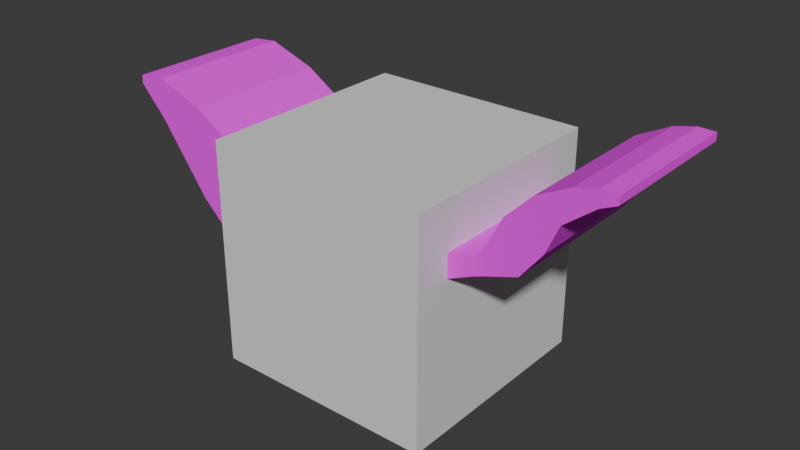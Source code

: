 # Source: puzzle_pieces.blend  (saved by Blender 4.4.32; exported with 4.5.12 LTS)
import bpy
from mathutils import Matrix  # noqa: F401  (used for matrix-valued properties, if any)

bpy.ops.wm.read_factory_settings(use_empty=True)
scene = bpy.context.scene
scene.name = 'Scene'

# ---- collections
col_heart_pieces = bpy.data.collections.new('heart_pieces'); scene.collection.children.link(col_heart_pieces)
col_whale_piece = bpy.data.collections.new('whale_piece'); scene.collection.children.link(col_whale_piece)
col_sea_angel_piece = bpy.data.collections.new('sea_angel_piece'); scene.collection.children.link(col_sea_angel_piece)

# ---- images (referenced by path relative to the original .blend; pixels are not part of the script)
import os
ASSET_DIR = os.environ.get("B2B_ASSET_DIR", "")  # directory of the original .blend (textures are referenced by path, not embedded)
HERE = os.path.dirname(os.path.abspath(__file__))  # packed textures are extracted next to this script under _unpacked/

def load_image(name, relpath, width, height, colorspace="sRGB"):
    """Load a texture the original file referenced (path relative to the .blend, or extracted next to this script)."""
    p = next((c for c in (os.path.join(HERE, relpath), os.path.join(ASSET_DIR, relpath)) if relpath and os.path.exists(c)), "")
    if p:
        img = bpy.data.images.load(p, check_existing=True)
        img.name = name
    else:  # same state as the original file: an image datablock whose file is absent (Cycles renders it pink)
        img = bpy.data.images.new(name, width, height)
        img.source = "FILE"
        img.filepath = "//" + (relpath or name)
    img.colorspace_settings.name = colorspace
    return img
img_whale_texture = load_image('whale_texture', 'whale_texture.png', 1024, 1024, 'sRGB')

# ---- materials (node trees are filled in below, after node groups)
mat_material_003 = bpy.data.materials.new('Material.003')
mat_material_004 = bpy.data.materials.new('Material.004')
mat_material_002 = bpy.data.materials.new('Material.002')
mat_material_001 = bpy.data.materials.new('Material.001')
mat_material = bpy.data.materials.new('Material')

# ---- material node trees
mat_material_003.use_nodes = True; mat_material_003.node_tree.nodes.clear()
_N = mat_material_003.node_tree.nodes; _L = mat_material_003.node_tree.links
n0 = _N.new('ShaderNodeBsdfPrincipled'); n0.name = 'Principled BSDF'; n0.location = (-200, 100)
n0.inputs[2].default_value = 1.0
n1 = _N.new('ShaderNodeOutputMaterial'); n1.name = 'Material Output'; n1.location = (200, 100)
n2 = _N.new('ShaderNodeTexImage'); n2.name = 'Image Texture'; n2.location = (-490, 66)
_L.new(n0.outputs[0], n1.inputs[0])
_L.new(n2.outputs[0], n0.inputs[0])
n1.is_active_output = True
mat_material_004.use_nodes = True; mat_material_004.node_tree.nodes.clear()
_N = mat_material_004.node_tree.nodes; _L = mat_material_004.node_tree.links
n0 = _N.new('ShaderNodeBsdfPrincipled'); n0.name = 'Principled BSDF'; n0.location = (-200, 100)
n0.inputs[2].default_value = 1.0
n1 = _N.new('ShaderNodeOutputMaterial'); n1.name = 'Material Output'; n1.location = (200, 100)
n2 = _N.new('ShaderNodeTexImage'); n2.name = 'Image Texture'; n2.location = (-490, 66)
_L.new(n0.outputs[0], n1.inputs[0])
_L.new(n2.outputs[0], n0.inputs[0])
n1.is_active_output = True
mat_material_002.use_nodes = True; mat_material_002.node_tree.nodes.clear()
_N = mat_material_002.node_tree.nodes; _L = mat_material_002.node_tree.links
n0 = _N.new('ShaderNodeBsdfPrincipled'); n0.name = 'Principled BSDF'; n0.location = (-200, 100)
n0.inputs[2].default_value = 1.0
n1 = _N.new('ShaderNodeOutputMaterial'); n1.name = 'Material Output'; n1.location = (200, 100)
n2 = _N.new('ShaderNodeTexImage'); n2.name = 'Image Texture'; n2.location = (-490, 66)
_L.new(n0.outputs[0], n1.inputs[0])
_L.new(n2.outputs[0], n0.inputs[0])
n1.is_active_output = True
mat_material_001.use_nodes = True; mat_material_001.node_tree.nodes.clear()
_N = mat_material_001.node_tree.nodes; _L = mat_material_001.node_tree.links
n0 = _N.new('ShaderNodeBsdfPrincipled'); n0.name = 'Principled BSDF'; n0.location = (-200, 100)
n0.inputs[2].default_value = 1.0
n1 = _N.new('ShaderNodeOutputMaterial'); n1.name = 'Material Output'; n1.location = (200, 100)
n2 = _N.new('ShaderNodeTexImage'); n2.name = 'Image Texture'; n2.location = (-490, 66)
n2.image = img_whale_texture
_L.new(n0.outputs[0], n1.inputs[0])
_L.new(n2.outputs[0], n0.inputs[0])
n1.is_active_output = True
mat_material.use_nodes = True; mat_material.node_tree.nodes.clear()
_N = mat_material.node_tree.nodes; _L = mat_material.node_tree.links
n0 = _N.new('ShaderNodeBsdfPrincipled'); n0.name = 'Principled BSDF'; n0.location = (-200, 100)
n1 = _N.new('ShaderNodeOutputMaterial'); n1.name = 'Material Output'; n1.location = (200, 100)
_L.new(n0.outputs[0], n1.inputs[0])
n1.is_active_output = True

# ---- world
world_world = bpy.data.worlds.new('World'); scene.world = world_world
world_world.use_nodes = True; world_world.node_tree.nodes.clear()
_N = world_world.node_tree.nodes; _L = world_world.node_tree.links
n0 = _N.new('ShaderNodeOutputWorld'); n0.name = 'World Output'; n0.location = (200, 100)
n1 = _N.new('ShaderNodeBackground'); n1.name = 'Background'; n1.location = (-200, 100)
n1.inputs[0].default_value = (0.05088, 0.05088, 0.05088, 1.0)
_L.new(n1.outputs[0], n0.inputs[0])
n0.is_active_output = True
world_world.color = (0.05088, 0.05088, 0.05088)
world_world.sun_shadow_jitter_overblur = 0.0

# ---- meshes
me_cube_001 = bpy.data.meshes.new('Cube.001')
me_cube_001.from_pydata([(6.706e-08, -0.648, -0.8571), (0.8571, -0.648, 1.49e-08), (-0.8571, -0.648, 1.49e-08), (6.706e-08, -0.648, 0.8571), (-5.029e-08, 0.6528, -0.8571), (0.8571, 0.6528, 1.49e-08), (-0.8571, 0.6528, 1.49e-08), (-5.029e-08, 0.6528, 0.8571)], [], [(0, 1, 3, 2), (6, 7, 5, 4), (4, 5, 1, 0), (7, 3, 1, 5), (2, 3, 7, 6), (2, 6, 4, 0)])
_uv = me_cube_001.uv_layers.new(name='UVMap')
_uv.uv.foreach_set('vector', [0.5922, 0.4308, 0.5112, 0.3519, 0.5901, 0.271, 0.6711, 0.3499, 0.4282, 0.599, 0.3473, 0.52, 0.4262, 0.4391, 0.5071, 0.518, 0.5071, 0.518, 0.4262, 0.4391, 0.5112, 0.3519, 0.5922, 0.4308, 0.3452, 0.3602, 0.4303, 0.273, 0.5112, 0.3519, 0.4262, 0.4391, 0.6731, 0.5097, 0.754, 0.5887, 0.669, 0.6758, 0.5881, 0.5969, 0.6731, 0.5097, 0.5881, 0.5969, 0.5071, 0.518, 0.5922, 0.4308])
me_cube_001.materials.append(mat_material_003)
me_cube_001.update()
me_cube_003 = bpy.data.meshes.new('Cube.003')
me_cube_003.from_pydata([(0.1637, -0.65, -0.866), (1.016, -0.65, -0.0002555), (0.1637, 0.656, -0.866), (1.016, 0.656, -0.0002555), (-0.9055, -0.65, -0.1156), (-0.9055, 0.656, -0.1156), (-0.8566, -0.65, -0.4246), (-0.8566, 0.656, -0.4246), (-0.7684, -0.65, -0.7033), (-0.7684, 0.656, -0.7033), (-0.6856, -0.65, -0.866), (-0.6856, 0.656, -0.866), (1.016, -0.65, 0.3204), (1.016, 0.656, 0.3204), (0.9035, -0.65, 0.4722), (0.9035, 0.656, 0.4722), (0.6822, -0.65, 0.6935), (0.6822, 0.656, 0.6935), (0.4035, -0.65, 0.8355), (0.4035, 0.656, 0.8355), (0.09445, -0.65, 0.8844), (0.09445, 0.656, 0.8844), (-0.2146, -0.65, 0.8355), (-0.2146, 0.656, 0.8355), (-0.4933, -0.65, 0.6935), (-0.4933, 0.656, 0.6935), (-0.7146, -0.65, 0.4722), (-0.7146, 0.656, 0.4722), (-0.8566, -0.65, 0.1935), (-0.8566, 0.656, 0.1935)], [], [(3, 2, 11, 9, 7, 5, 29, 27, 25, 23, 21, 19, 17, 15, 13), (2, 3, 1, 0), (4, 5, 7, 6), (6, 7, 9, 8), (8, 9, 11, 10), (12, 13, 15, 14), (14, 15, 17, 16), (16, 17, 19, 18), (18, 19, 21, 20), (20, 21, 23, 22), (22, 23, 25, 24), (24, 25, 27, 26), (26, 27, 29, 28), (28, 29, 5, 4), (1, 3, 13, 12), (0, 1, 12, 14, 16, 18, 20, 22, 24, 26, 28, 4, 6, 8, 10), (0, 10, 11, 2)])
_uv = me_cube_003.uv_layers.new(name='UVMap')
_uv.uv.foreach_set('vector', [0.6664, 0.712, 0.4686, 0.6546, 0.343, 0.725, 0.3442, 0.756, 0.3543, 0.8045, 0.3726, 0.8543, 0.4055, 0.8959, 0.4496, 0.9254, 0.5007, 0.9398, 0.5537, 0.9377, 0.6035, 0.9193, 0.6452, 0.8864, 0.6746, 0.8423, 0.689, 0.7912, 0.693, 0.7594, 0.9736, 0.7406, 0.9736, 0.9071, 0.7946, 0.9071, 0.7946, 0.7406, 0.7944, 0.5162, 0.9738, 0.5162, 0.9738, 0.5591, 0.7944, 0.5591, 0.7944, 0.5591, 0.9738, 0.5591, 0.9738, 0.5992, 0.7944, 0.5992, 0.7944, 0.5992, 0.9738, 0.5992, 0.9738, 0.6242, 0.7944, 0.6242, 0.7944, 0.1473, 0.9738, 0.1473, 0.9738, 0.1732, 0.7944, 0.1732, 0.7944, 0.1732, 0.9738, 0.1732, 0.9738, 0.2161, 0.7944, 0.2161, 0.7944, 0.2161, 0.9738, 0.2161, 0.9738, 0.259, 0.7944, 0.259, 0.7944, 0.259, 0.9738, 0.259, 0.9738, 0.3018, 0.7944, 0.3018, 0.7944, 0.3018, 0.9738, 0.3018, 0.9738, 0.3447, 0.7944, 0.3447, 0.7944, 0.3447, 0.9738, 0.3447, 0.9738, 0.3876, 0.7944, 0.3876, 0.7944, 0.3876, 0.9738, 0.3876, 0.9738, 0.4305, 0.7944, 0.4305, 0.7944, 0.4305, 0.9738, 0.4305, 0.9738, 0.4733, 0.7944, 0.4733, 0.7944, 0.4733, 0.9738, 0.4733, 0.9738, 0.5162, 0.7944, 0.5162, 0.7946, 0.1034, 0.9736, 0.1034, 0.9738, 0.1473, 0.7944, 0.1473, 0.4694, 0.6519, 0.6672, 0.7093, 0.6938, 0.7568, 0.6898, 0.7886, 0.6754, 0.8396, 0.6459, 0.8838, 0.6043, 0.9166, 0.5545, 0.935, 0.5015, 0.9371, 0.4504, 0.9227, 0.4063, 0.8933, 0.3734, 0.8516, 0.355, 0.8018, 0.345, 0.7533, 0.3437, 0.7224, 0.7946, 0.7406, 0.7944, 0.6242, 0.9738, 0.6242, 0.9736, 0.7406])
me_cube_003.materials.append(mat_material_004)
me_cube_003.update()
me_cube_005 = bpy.data.meshes.new('Cube.005')
me_cube_005.from_pydata([(-0.7551, -0.6621, 0.501), (-0.6841, -0.6621, 0.3542), (-0.6841, 0.6438, 0.3542), (-0.5707, -0.6621, 0.1824), (-0.5707, 0.6438, 0.1824), (0.9563, -0.6621, -0.3523), (0.9563, 0.6438, -0.3523), (0.09725, 0.6438, 0.5038), (0.9563, -0.6621, -1.189), (0.9563, 0.6438, -1.189), (0.09725, -0.6621, 0.5038), (-0.7551, 0.6438, 0.501)], [], [(0, 11, 2, 1), (1, 2, 4, 3), (4, 9, 8, 3), (10, 7, 6, 5), (5, 6, 9, 8), (10, 0, 11, 7), (2, 11, 7, 6, 9, 4), (1, 3, 8, 5, 10, 0)])
_uv = me_cube_005.uv_layers.new(name='UVMap')
_uv.uv.foreach_set('vector', [0.2771, 0.8217, 0.04473, 0.8217, 0.04578, 0.7925, 0.276, 0.7925, 0.276, 0.7925, 0.04578, 0.7925, 0.04578, 0.7556, 0.276, 0.7556, 0.04578, 0.7556, 0.04394, 0.3879, 0.2779, 0.3879, 0.276, 0.7556, 0.2779, 0.02066, 0.04394, 0.02066, 0.04394, 0.2379, 0.2779, 0.2379, 0.2779, 0.2379, 0.04394, 0.2379, 0.04394, 0.3879, 0.2779, 0.3879, 0.2779, 0.9744, 0.2771, 0.8217, 0.04473, 0.8217, 0.04394, 0.9744, 0.735, 0.1869, 0.7633, 0.1753, 0.6446, 0.06799, 0.4171, 0.0798, 0.3121, 0.1967, 0.6976, 0.1967, 0.7362, 0.1895, 0.6988, 0.1993, 0.3134, 0.1993, 0.4184, 0.08239, 0.6458, 0.07058, 0.7645, 0.1779])
me_cube_005.materials.append(mat_material_002)
me_cube_005.update()
me_cube = bpy.data.meshes.new('Cube')
me_cube.from_pydata([(1.383, -0.6585, 0.1179), (1.383, -0.6585, 0.27), (-2.12, -0.6585, 0.7216), (-2.12, -0.6585, 0.7971), (1.383, 0.6585, 0.1179), (1.383, 0.6585, 0.27), (-2.12, 0.6585, 0.7216), (-2.12, 0.6585, 0.7971), (-0.1605, -0.6585, -0.796), (-0.1605, -0.6585, 0.1121), (-0.1605, 0.6585, -0.796), (-0.1605, 0.6585, 0.1121), (-1.1, -0.6585, 0.4634), (-1.1, -0.6585, -0.4659), (-1.1, 0.6585, 0.4634), (-1.435, -0.6585, 0.6708), (-1.435, 0.6585, -0.1433), (-1.435, -0.6585, -0.1433), (-1.435, 0.6585, 0.6708), (-1.875, -0.6585, 0.8225), (-1.875, 0.6585, 0.4575), (-1.875, -0.6585, 0.4575), (-1.875, 0.6585, 0.8225), (-0.6301, -0.6585, -0.6942), (-0.6301, 0.6585, 0.2693), (-0.6301, -0.6585, 0.2693), (-0.6301, 0.6585, -0.6942), (0.6114, -0.6585, -0.4741), (0.6114, 0.6585, 0.08386), (0.6114, -0.6585, 0.08386), (0.6114, 0.6585, -0.4741), (1.164, -0.6585, 0.01844), (1.164, 0.6585, 0.2256), (1.164, -0.6585, 0.2256), (1.164, 0.6585, 0.01844), (-1.1, 0.6585, -0.4659), (-1.018, -0.6585, -0.6714), (-1.018, 0.6585, -0.6714), (-0.8665, -0.6585, -0.9684), (-0.8665, 0.6585, -0.9684), (-0.6308, -0.6585, -1.204), (-0.6308, 0.6585, -1.204), (-0.3339, -0.6585, -1.355), (-0.3339, 0.6585, -1.355), (-0.2171, -0.6585, -1.314), (-0.2171, 0.6585, -1.314), (-0.3181, -0.6585, -1.184), (-0.3181, 0.6585, -1.184), (-0.4771, -0.6585, -0.9372), (-0.4771, 0.6585, -0.9372), (2.439, 0.6585, 0.993), (2.439, -0.6585, 0.993), (2.305, 0.6585, 0.9319), (2.305, -0.6585, 0.9319), (2.048, 0.6585, 0.7315), (2.048, -0.6585, 0.7315), (1.936, 0.6585, 0.4803), (1.936, -0.6585, 0.4803), (1.751, 0.6585, 0.2455), (1.751, -0.6585, 0.2455), (1.474, 0.6585, 0.1513), (1.474, -0.6585, 0.1513), (2.439, -0.6585, 1.061), (2.439, 0.6585, 1.061), (2.293, -0.6585, 1.063), (2.293, 0.6585, 1.063), (2.109, -0.6585, 1.018), (2.109, 0.6585, 1.018), (1.831, -0.6585, 0.8761), (1.831, 0.6585, 0.8761), (1.609, -0.6585, 0.6549), (1.609, 0.6585, 0.6549), (1.474, -0.6585, 0.3842), (1.474, 0.6585, 0.3842)], [], [(2, 3, 7, 6), (31, 34, 4, 0), (32, 33, 1, 5), (24, 25, 9, 11), (23, 26, 10, 8), (17, 16, 35, 13), (18, 15, 12, 14), (22, 19, 15, 18), (21, 20, 16, 17), (2, 6, 20, 21), (7, 3, 19, 22), (37, 35, 16, 20, 6, 7, 22, 18, 14, 24, 11, 28, 32, 5, 73, 71, 69, 67, 65, 63, 50, 52, 54, 56, 58, 60, 4, 34, 30, 10, 26, 49, 47, 45, 43, 41, 39), (14, 12, 25, 24), (11, 9, 29, 28), (8, 10, 30, 27), (28, 29, 33, 32), (27, 30, 34, 31), (13, 35, 37, 36), (36, 37, 39, 38), (38, 39, 41, 40), (40, 41, 43, 42), (42, 43, 45, 44), (44, 45, 47, 46), (46, 47, 49, 48), (48, 49, 26, 23), (57, 56, 54, 55), (59, 58, 56, 57), (61, 60, 58, 59), (55, 54, 52, 53), (53, 52, 50, 51), (62, 63, 65, 64), (64, 65, 67, 66), (66, 67, 69, 68), (68, 69, 71, 70), (70, 71, 73, 72), (51, 50, 63, 62), (12, 15, 19, 3, 2, 21, 17, 13, 36, 38, 40, 42, 44, 46, 48, 23, 8, 27, 31, 0, 61, 59, 57, 55, 53, 51, 62, 64, 66, 68, 70, 72, 1, 33, 29, 9, 25), (72, 73, 5, 1), (60, 61, 0, 4)])
_uv = me_cube.uv_layers.new(name='UVMap')
_uv.uv.foreach_set('vector', [0.914, 0.04047, 0.9217, 0.03276, 0.9781, 0.08945, 0.9704, 0.09716, 0.4703, 0.4822, 0.5268, 0.5389, 0.5116, 0.554, 0.4552, 0.4973, 0.2792, 0.7854, 0.2227, 0.7288, 0.2348, 0.7168, 0.2912, 0.7734, 0.1794, 0.8848, 0.1229, 0.8281, 0.1518, 0.7994, 0.2082, 0.8561, 0.6055, 0.3477, 0.6619, 0.4043, 0.6359, 0.4303, 0.5794, 0.3736, 0.8185, 0.1355, 0.875, 0.1922, 0.8378, 0.2292, 0.7813, 0.1726, 0.121, 0.9429, 0.06459, 0.8862, 0.09186, 0.8591, 0.1483, 0.9158, 0.09377, 0.9701, 0.03732, 0.9134, 0.06459, 0.8862, 0.121, 0.9429, 0.8841, 0.07018, 0.9406, 0.1269, 0.875, 0.1922, 0.8185, 0.1355, 0.914, 0.04047, 0.9704, 0.09716, 0.9406, 0.1269, 0.8841, 0.07018, 0.08104, 0.9827, 0.02459, 0.9261, 0.03732, 0.9134, 0.09377, 0.9701, 0.7964, 0.8855, 0.7601, 0.853, 0.6842, 0.8165, 0.5596, 0.7358, 0.5001, 0.7039, 0.4895, 0.6899, 0.5084, 0.6682, 0.5701, 0.6657, 0.6299, 0.6808, 0.7002, 0.6842, 0.7653, 0.6807, 0.8401, 0.6323, 0.871, 0.5677, 0.8849, 0.5443, 0.8772, 0.5168, 0.8517, 0.4573, 0.841, 0.401, 0.8467, 0.3553, 0.8572, 0.3343, 0.871, 0.3245, 0.8805, 0.337, 0.8767, 0.3577, 0.8813, 0.4126, 0.9061, 0.467, 0.9221, 0.5233, 0.9099, 0.5599, 0.9062, 0.5725, 0.9, 0.6061, 0.9183, 0.7357, 0.8926, 0.8489, 0.8352, 0.8626, 0.8834, 0.8971, 0.9326, 0.9318, 0.9601, 0.9488, 0.9551, 0.9646, 0.9067, 0.9572, 0.852, 0.9299, 0.1483, 0.9158, 0.09186, 0.8591, 0.1229, 0.8281, 0.1794, 0.8848, 0.2082, 0.8561, 0.1518, 0.7994, 0.1911, 0.7602, 0.2476, 0.8169, 0.5794, 0.3736, 0.6359, 0.4303, 0.5846, 0.4814, 0.5281, 0.4247, 0.2476, 0.8169, 0.1911, 0.7602, 0.2227, 0.7288, 0.2792, 0.7854, 0.5281, 0.4247, 0.5846, 0.4814, 0.5268, 0.5389, 0.4703, 0.4822, 0.7813, 0.1726, 0.8378, 0.2292, 0.8176, 0.252, 0.7584, 0.1926, 0.7584, 0.1926, 0.8176, 0.252, 0.7862, 0.2833, 0.727, 0.2239, 0.727, 0.2239, 0.7862, 0.2833, 0.7592, 0.3102, 0.7, 0.2507, 0.7, 0.2507, 0.7592, 0.3102, 0.7376, 0.3318, 0.6784, 0.2723, 0.6784, 0.2723, 0.7376, 0.3318, 0.7303, 0.339, 0.6711, 0.2795, 0.6711, 0.2795, 0.7303, 0.339, 0.716, 0.3532, 0.6568, 0.2938, 0.6568, 0.2938, 0.716, 0.3532, 0.6894, 0.3797, 0.6302, 0.3203, 0.6302, 0.3203, 0.6894, 0.3797, 0.6619, 0.4043, 0.6055, 0.3477, 0.4064, 0.5457, 0.463, 0.6026, 0.4366, 0.6288, 0.38, 0.572, 0.4323, 0.5199, 0.4889, 0.5768, 0.463, 0.6026, 0.4064, 0.5457, 0.4493, 0.5029, 0.506, 0.5598, 0.4889, 0.5768, 0.4323, 0.5199, 0.38, 0.572, 0.4366, 0.6288, 0.4123, 0.6531, 0.3557, 0.5962, 0.3557, 0.5962, 0.4123, 0.6531, 0.403, 0.6623, 0.3464, 0.6055, 0.3394, 0.6124, 0.3961, 0.6692, 0.3886, 0.6767, 0.332, 0.6198, 0.332, 0.6198, 0.3886, 0.6767, 0.3782, 0.687, 0.3216, 0.6302, 0.3216, 0.6302, 0.3782, 0.687, 0.3579, 0.7073, 0.3012, 0.6504, 0.3012, 0.6504, 0.3579, 0.7073, 0.3325, 0.7325, 0.2759, 0.6756, 0.2759, 0.6756, 0.3325, 0.7325, 0.3039, 0.761, 0.2473, 0.7041, 0.3464, 0.6055, 0.403, 0.6623, 0.3961, 0.6692, 0.3394, 0.6124, 0.6321, 0.6788, 0.5723, 0.6636, 0.5106, 0.6661, 0.4917, 0.6878, 0.5022, 0.7018, 0.5617, 0.7337, 0.6863, 0.8144, 0.7623, 0.8509, 0.7986, 0.8834, 0.8542, 0.9278, 0.9089, 0.9551, 0.9573, 0.9625, 0.9623, 0.9467, 0.9348, 0.9297, 0.8856, 0.895, 0.8374, 0.8606, 0.8948, 0.8468, 0.9205, 0.7336, 0.9022, 0.604, 0.9084, 0.5704, 0.9121, 0.5578, 0.9243, 0.5212, 0.9083, 0.4649, 0.8834, 0.4105, 0.8789, 0.3556, 0.8827, 0.335, 0.8732, 0.3224, 0.8594, 0.3322, 0.8489, 0.3532, 0.8432, 0.3989, 0.8539, 0.4552, 0.8794, 0.5147, 0.8871, 0.5422, 0.8731, 0.5657, 0.8423, 0.6303, 0.7675, 0.6786, 0.7024, 0.6821, 0.2473, 0.7041, 0.3039, 0.761, 0.2912, 0.7734, 0.2348, 0.7168, 0.506, 0.5598, 0.4493, 0.5029, 0.4552, 0.4973, 0.5116, 0.554])
me_cube.materials.append(mat_material_001)
me_cube.update()
me_cube_002 = bpy.data.meshes.new('Cube.002')
me_cube_002.from_pydata([(-1.0, -1.0, -1.0), (-1.0, -1.0, 1.0), (-1.0, 1.0, -1.0), (-1.0, 1.0, 1.0), (1.0, -1.0, -1.0), (1.0, -1.0, 1.0), (1.0, 1.0, -1.0), (1.0, 1.0, 1.0)], [], [(0, 1, 3, 2), (2, 3, 7, 6), (6, 7, 5, 4), (4, 5, 1, 0), (2, 6, 4, 0), (7, 3, 1, 5)])
_uv = me_cube_002.uv_layers.new(name='UVMap')
_uv.uv.foreach_set('vector', [0.375, 0.0, 0.625, 0.0, 0.625, 0.25, 0.375, 0.25, 0.375, 0.25, 0.625, 0.25, 0.625, 0.5, 0.375, 0.5, 0.375, 0.5, 0.625, 0.5, 0.625, 0.75, 0.375, 0.75, 0.375, 0.75, 0.625, 0.75, 0.625, 1.0, 0.375, 1.0, 0.125, 0.5, 0.375, 0.5, 0.375, 0.75, 0.125, 0.75, 0.625, 0.5, 0.875, 0.5, 0.875, 0.75, 0.625, 0.75])
me_cube_002.materials.append(mat_material)
me_cube_002.update()

# ---- objects
ob_middle_of_heart = bpy.data.objects.new('middle_of_heart', me_cube_001)
ob_top_of_heart = bpy.data.objects.new('top_of_heart', me_cube_003)
ob_bottom_of_heart = bpy.data.objects.new('bottom_of_heart', me_cube_005)
ob_whale = bpy.data.objects.new('whale', me_cube)
ob_sea_angel_piece = bpy.data.objects.new('sea_angel_piece', me_cube_002)

# ---- transforms, parenting, visibility, modifiers, constraints
ob_middle_of_heart.location = (-0.001723, -0.001943, 0.856)
ob_top_of_heart.location = (-0.06052, -1.297e-07, 0.8716)
ob_bottom_of_heart.location = (-0.09695, 0.01219, 1.195)
ob_whale.location = (-0.1522, -0.01167, 1.354)
ob_sea_angel_piece.location = (0.0, 0.0, 1.004)
ob_sea_angel_piece.rotation_euler = (0.0, -0.0, 1.571)

# ---- collection membership
col_heart_pieces.objects.link(ob_middle_of_heart)
col_heart_pieces.objects.link(ob_top_of_heart)
col_heart_pieces.objects.link(ob_bottom_of_heart)
col_whale_piece.objects.link(ob_whale)
col_sea_angel_piece.objects.link(ob_sea_angel_piece)

# ---- scene / render settings (as saved in the file)
scene.frame_start = 1; scene.frame_end = 250; scene.frame_set(1)
scene.render.engine = 'BLENDER_EEVEE_NEXT'
bpy.context.view_layer.update()

# ---- added for rendering (the .blend has no active camera and no usable light): camera, sun
cam_auto = bpy.data.cameras.new('AutoCamera')
cam_auto.lens = 50.0
cam_auto.sensor_width = 36.0
cam_auto.clip_end = 1000.0
ob_auto_camera = bpy.data.objects.new('AutoCamera', cam_auto)
scene.collection.objects.link(ob_auto_camera)
ob_auto_camera.location = (5.12895, -6.14598, 5.30546)
ob_auto_camera.rotation_euler = (1.09748, -7.21219e-08, 0.694738)
scene.camera = ob_auto_camera
light_auto_sun = bpy.data.lights.new('AutoSun', 'SUN')
light_auto_sun.energy = 3.0
light_auto_sun.angle = 0.0523599
ob_auto_sun = bpy.data.objects.new('AutoSun', light_auto_sun)
scene.collection.objects.link(ob_auto_sun)
ob_auto_sun.rotation_euler = (0.872665, 0.174533, 0.523599)
bpy.context.view_layer.update()
